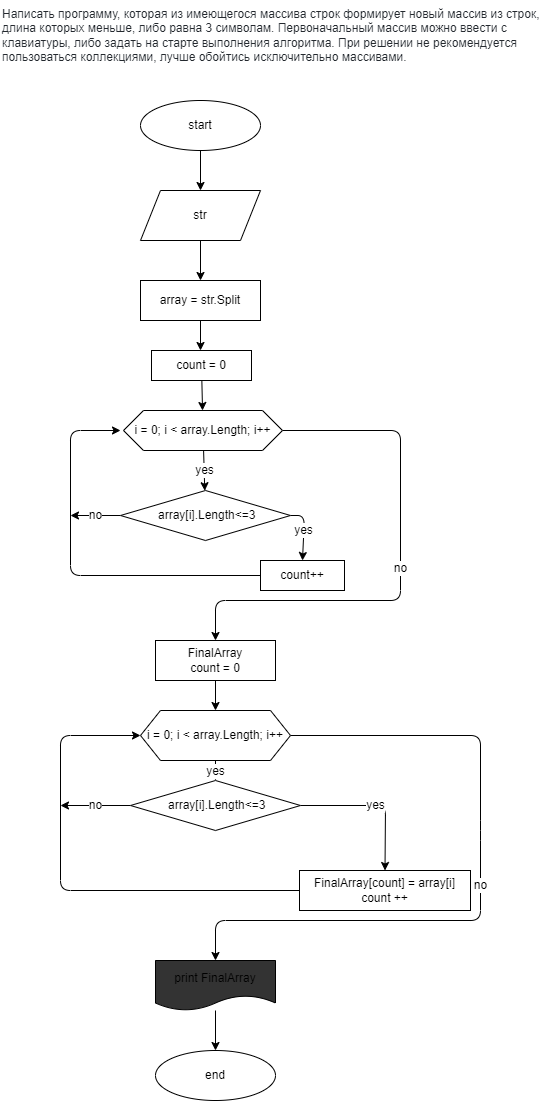

The diagram above was exported from draw.io. Its source (the exported page's mxGraphModel, read from the mxfile embedded in the PNG):
<mxGraphModel dx="1228" dy="1570" grid="1" gridSize="10" guides="1" tooltips="1" connect="1" arrows="1" fold="1" page="1" pageScale="1" pageWidth="827" pageHeight="1169" math="0" shadow="0">
  <root>
    <mxCell id="0" />
    <mxCell id="1" parent="0" />
    <mxCell id="3" value="&lt;span style=&quot;color: rgb(36 , 41 , 47) ; font-style: normal ; font-weight: 400 ; letter-spacing: normal ; text-indent: 0px ; text-transform: none ; word-spacing: 0px ; background-color: rgb(255 , 255 , 255) ; display: inline ; float: none&quot;&gt;&lt;font style=&quot;font-size: 12px&quot;&gt;Написать программу, которая из имеющегося массива строк формирует новый массив из строк, длина которых меньше, либо равна 3 символам. Первоначальный массив можно ввести с клавиатуры, либо задать на старте выполнения алгоритма. При решении не рекомендуется пользоваться коллекциями, лучше обойтись исключительно массивами.&lt;/font&gt;&lt;/span&gt;" style="text;whiteSpace=wrap;html=1;" vertex="1" parent="1">
      <mxGeometry x="70" y="-70" width="550" height="70" as="geometry" />
    </mxCell>
    <mxCell id="4" style="edgeStyle=none;html=1;fontSize=12;" edge="1" parent="1" source="2" target="5">
      <mxGeometry relative="1" as="geometry">
        <mxPoint x="270" y="120" as="targetPoint" />
      </mxGeometry>
    </mxCell>
    <mxCell id="2" value="start" style="ellipse;whiteSpace=wrap;html=1;" vertex="1" parent="1">
      <mxGeometry x="210" y="30" width="120" height="50" as="geometry" />
    </mxCell>
    <mxCell id="6" style="edgeStyle=none;html=1;exitX=0.5;exitY=1;exitDx=0;exitDy=0;fontSize=12;" edge="1" parent="1" source="5">
      <mxGeometry relative="1" as="geometry">
        <mxPoint x="270" y="210" as="targetPoint" />
      </mxGeometry>
    </mxCell>
    <mxCell id="5" value="str" style="shape=parallelogram;perimeter=parallelogramPerimeter;whiteSpace=wrap;html=1;fixedSize=1;fontSize=12;" vertex="1" parent="1">
      <mxGeometry x="210" y="120" width="120" height="50" as="geometry" />
    </mxCell>
    <mxCell id="8" style="edgeStyle=none;html=1;exitX=0.5;exitY=1;exitDx=0;exitDy=0;fontSize=12;" edge="1" parent="1" source="7">
      <mxGeometry relative="1" as="geometry">
        <mxPoint x="270" y="280" as="targetPoint" />
      </mxGeometry>
    </mxCell>
    <mxCell id="7" value="array = str.Split" style="rounded=0;whiteSpace=wrap;html=1;fontSize=12;" vertex="1" parent="1">
      <mxGeometry x="210" y="210" width="120" height="40" as="geometry" />
    </mxCell>
    <mxCell id="10" style="edgeStyle=none;html=1;fontSize=12;" edge="1" parent="1" source="9" target="11">
      <mxGeometry relative="1" as="geometry">
        <mxPoint x="271" y="340" as="targetPoint" />
      </mxGeometry>
    </mxCell>
    <mxCell id="9" value="count = 0" style="rounded=0;whiteSpace=wrap;html=1;fontSize=12;" vertex="1" parent="1">
      <mxGeometry x="221" y="280" width="100" height="30" as="geometry" />
    </mxCell>
    <mxCell id="13" value="yes" style="edgeStyle=none;html=1;fontSize=12;" edge="1" parent="1" source="11" target="12">
      <mxGeometry relative="1" as="geometry" />
    </mxCell>
    <mxCell id="19" value="no" style="edgeStyle=none;html=1;entryX=0.5;entryY=0;entryDx=0;entryDy=0;fontSize=12;" edge="1" parent="1" source="11" target="18">
      <mxGeometry relative="1" as="geometry">
        <Array as="points">
          <mxPoint x="470" y="360" />
          <mxPoint x="470" y="530" />
          <mxPoint x="285" y="530" />
        </Array>
      </mxGeometry>
    </mxCell>
    <mxCell id="11" value="i = 0; i &amp;lt; array.Length; i++" style="shape=hexagon;perimeter=hexagonPerimeter2;whiteSpace=wrap;html=1;fixedSize=1;fontSize=12;" vertex="1" parent="1">
      <mxGeometry x="193" y="340" width="159" height="40" as="geometry" />
    </mxCell>
    <mxCell id="15" value="yes" style="edgeStyle=none;html=1;entryX=0.5;entryY=0;entryDx=0;entryDy=0;fontSize=12;exitX=1;exitY=0.5;exitDx=0;exitDy=0;" edge="1" parent="1" source="12" target="14">
      <mxGeometry relative="1" as="geometry">
        <Array as="points">
          <mxPoint x="374" y="445" />
        </Array>
      </mxGeometry>
    </mxCell>
    <mxCell id="17" value="no" style="edgeStyle=none;html=1;exitX=0;exitY=0.5;exitDx=0;exitDy=0;fontSize=12;" edge="1" parent="1" source="12">
      <mxGeometry relative="1" as="geometry">
        <mxPoint x="140" y="445" as="targetPoint" />
      </mxGeometry>
    </mxCell>
    <mxCell id="12" value="&lt;span&gt;&amp;nbsp;array[i].Length&amp;lt;=3&lt;/span&gt;" style="rhombus;whiteSpace=wrap;html=1;" vertex="1" parent="1">
      <mxGeometry x="190" y="420" width="170" height="50" as="geometry" />
    </mxCell>
    <mxCell id="16" style="edgeStyle=none;html=1;fontSize=12;" edge="1" parent="1" source="14">
      <mxGeometry relative="1" as="geometry">
        <mxPoint x="190" y="360" as="targetPoint" />
        <Array as="points">
          <mxPoint x="140" y="505" />
          <mxPoint x="140" y="360" />
        </Array>
      </mxGeometry>
    </mxCell>
    <mxCell id="14" value="count++" style="rounded=0;whiteSpace=wrap;html=1;fontSize=12;" vertex="1" parent="1">
      <mxGeometry x="330" y="490" width="84" height="30" as="geometry" />
    </mxCell>
    <mxCell id="20" style="edgeStyle=none;html=1;exitX=0.5;exitY=1;exitDx=0;exitDy=0;fontSize=12;" edge="1" parent="1" source="18">
      <mxGeometry relative="1" as="geometry">
        <mxPoint x="285" y="640" as="targetPoint" />
      </mxGeometry>
    </mxCell>
    <mxCell id="18" value="FinalArray&lt;br&gt;count = 0" style="rounded=0;whiteSpace=wrap;html=1;fontSize=12;" vertex="1" parent="1">
      <mxGeometry x="225" y="570" width="120" height="40" as="geometry" />
    </mxCell>
    <mxCell id="33" value="yes" style="edgeStyle=none;html=1;entryX=0.5;entryY=0;entryDx=0;entryDy=0;fontSize=12;" edge="1" parent="1" target="32">
      <mxGeometry relative="1" as="geometry">
        <mxPoint x="285" y="690" as="sourcePoint" />
      </mxGeometry>
    </mxCell>
    <mxCell id="39" value="no" style="edgeStyle=none;html=1;entryX=0.5;entryY=0;entryDx=0;entryDy=0;fontSize=12;exitX=1;exitY=0.5;exitDx=0;exitDy=0;" edge="1" parent="1" source="21" target="37">
      <mxGeometry relative="1" as="geometry">
        <Array as="points">
          <mxPoint x="550" y="665" />
          <mxPoint x="550" y="760" />
          <mxPoint x="550" y="850" />
          <mxPoint x="285" y="850" />
        </Array>
      </mxGeometry>
    </mxCell>
    <mxCell id="21" value="i = 0; i &amp;lt; array.Length; i++" style="shape=hexagon;perimeter=hexagonPerimeter2;whiteSpace=wrap;html=1;fixedSize=1;fontSize=12;" vertex="1" parent="1">
      <mxGeometry x="210" y="640" width="150" height="50" as="geometry" />
    </mxCell>
    <mxCell id="35" style="edgeStyle=none;html=1;entryX=0;entryY=0.5;entryDx=0;entryDy=0;fontSize=12;" edge="1" parent="1" source="31" target="21">
      <mxGeometry relative="1" as="geometry">
        <Array as="points">
          <mxPoint x="130" y="820" />
          <mxPoint x="130" y="665" />
        </Array>
      </mxGeometry>
    </mxCell>
    <mxCell id="31" value="FinalArray[count] = array[i]&lt;br&gt;count ++" style="rounded=0;whiteSpace=wrap;html=1;fontSize=12;" vertex="1" parent="1">
      <mxGeometry x="369" y="800" width="171" height="40" as="geometry" />
    </mxCell>
    <mxCell id="34" value="yes" style="edgeStyle=none;html=1;entryX=0.5;entryY=0;entryDx=0;entryDy=0;fontSize=12;exitX=1;exitY=0.5;exitDx=0;exitDy=0;" edge="1" parent="1" source="32" target="31">
      <mxGeometry relative="1" as="geometry">
        <Array as="points">
          <mxPoint x="455" y="735" />
        </Array>
      </mxGeometry>
    </mxCell>
    <mxCell id="36" value="no" style="edgeStyle=none;html=1;fontSize=12;" edge="1" parent="1" source="32">
      <mxGeometry relative="1" as="geometry">
        <mxPoint x="130" y="735" as="targetPoint" />
      </mxGeometry>
    </mxCell>
    <mxCell id="32" value="&lt;span&gt;&amp;nbsp;array[i].Length&amp;lt;=3&lt;/span&gt;" style="rhombus;whiteSpace=wrap;html=1;" vertex="1" parent="1">
      <mxGeometry x="200" y="710" width="170" height="50" as="geometry" />
    </mxCell>
    <mxCell id="40" value="" style="edgeStyle=none;html=1;fontSize=12;" edge="1" parent="1" source="37" target="38">
      <mxGeometry relative="1" as="geometry" />
    </mxCell>
    <mxCell id="37" value="print FinalArray" style="shape=document;whiteSpace=wrap;html=1;boundedLbl=1;fontSize=12;fillColor=#333333;" vertex="1" parent="1">
      <mxGeometry x="225" y="890" width="120" height="50" as="geometry" />
    </mxCell>
    <mxCell id="38" value="end" style="ellipse;whiteSpace=wrap;html=1;" vertex="1" parent="1">
      <mxGeometry x="225" y="980" width="120" height="50" as="geometry" />
    </mxCell>
  </root>
</mxGraphModel>